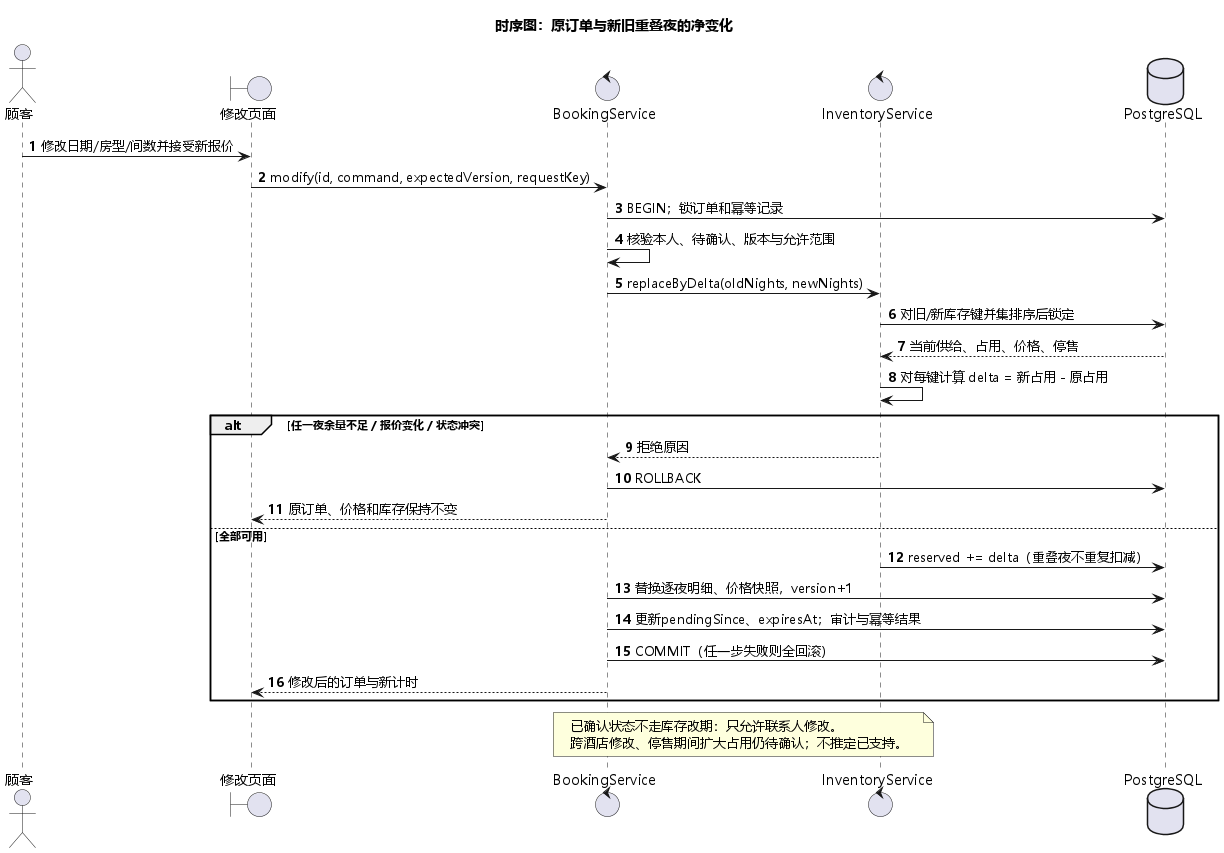

The diagram above was rendered by PlantUML. Its source (embedded in the PNG):
@startuml
title 时序图：原订单与新旧重叠夜的净变化
skinparam defaultFontName Microsoft YaHei
skinparam shadowing false
skinparam backgroundColor white
autonumber
actor 顾客 as U
boundary 修改页面 as UI
control BookingService as B
control InventoryService as I
database PostgreSQL as DB
U -> UI : 修改日期/房型/间数并接受新报价
UI -> B : modify(id, command, expectedVersion, requestKey)
B -> DB : BEGIN；锁订单和幂等记录
B -> B : 核验本人、待确认、版本与允许范围
B -> I : replaceByDelta(oldNights, newNights)
I -> DB : 对旧/新库存键并集排序后锁定
DB --> I : 当前供给、占用、价格、停售
I -> I : 对每键计算 delta = 新占用 - 原占用
alt 任一夜余量不足 / 报价变化 / 状态冲突
  I --> B : 拒绝原因
  B -> DB : ROLLBACK
  B --> UI : 原订单、价格和库存保持不变
else 全部可用
  I -> DB : reserved += delta（重叠夜不重复扣减）
  B -> DB : 替换逐夜明细、价格快照，version+1
  B -> DB : 更新pendingSince、expiresAt；审计与幂等结果
  B -> DB : COMMIT（任一步失败则全回滚）
  B --> UI : 修改后的订单与新计时
end
note over B,I
已确认状态不走库存改期：只允许联系人修改。
跨酒店修改、停售期间扩大占用仍待确认；不推定已支持。
end note
@enduml